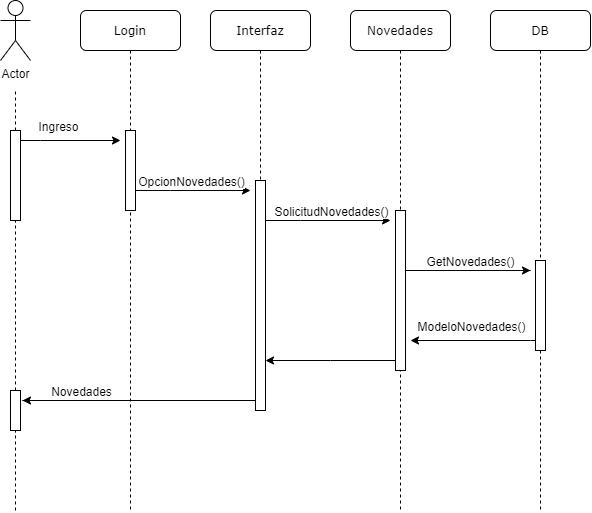

The diagram above was exported from draw.io. Its source (the exported page's mxGraphModel, read from the mxfile embedded in the PNG):
<mxGraphModel dx="705" dy="715" grid="1" gridSize="10" guides="1" tooltips="1" connect="1" arrows="1" fold="1" page="1" pageScale="1" pageWidth="1100" pageHeight="850" background="#ffffff" math="0" shadow="0">
  <root>
    <mxCell id="0" />
    <mxCell id="1" parent="0" />
    <mxCell id="7baba1c4bc27f4b0-4" value="Interfaz" style="shape=umlLifeline;perimeter=lifelinePerimeter;whiteSpace=wrap;html=1;container=1;collapsible=0;recursiveResize=0;outlineConnect=0;rounded=1;shadow=0;comic=0;labelBackgroundColor=none;strokeWidth=1;fontFamily=Verdana;fontSize=12;align=center;" parent="1" vertex="1">
      <mxGeometry x="480" y="110" width="100" height="400" as="geometry" />
    </mxCell>
    <mxCell id="7baba1c4bc27f4b0-25" value="" style="html=1;points=[];perimeter=orthogonalPerimeter;rounded=0;shadow=0;comic=0;labelBackgroundColor=none;strokeColor=#000000;strokeWidth=1;fillColor=#FFFFFF;fontFamily=Verdana;fontSize=12;fontColor=#000000;align=center;" parent="7baba1c4bc27f4b0-4" vertex="1">
      <mxGeometry x="45" y="170" width="10" height="230" as="geometry" />
    </mxCell>
    <mxCell id="7baba1c4bc27f4b0-5" value="Login" style="shape=umlLifeline;perimeter=lifelinePerimeter;whiteSpace=wrap;html=1;container=1;collapsible=0;recursiveResize=0;outlineConnect=0;rounded=1;shadow=0;comic=0;labelBackgroundColor=none;strokeWidth=1;fontFamily=Verdana;fontSize=12;align=center;" parent="1" vertex="1">
      <mxGeometry x="350" y="110" width="100" height="500" as="geometry" />
    </mxCell>
    <mxCell id="EWjeODiKEJmH_mvbNHoC-5" value="" style="html=1;points=[];perimeter=orthogonalPerimeter;rounded=0;shadow=0;comic=0;labelBackgroundColor=none;strokeColor=#000000;strokeWidth=1;fillColor=#FFFFFF;fontFamily=Verdana;fontSize=12;fontColor=#000000;align=center;" vertex="1" parent="7baba1c4bc27f4b0-5">
      <mxGeometry x="45" y="120" width="10" height="80" as="geometry" />
    </mxCell>
    <mxCell id="7baba1c4bc27f4b0-6" value="Novedades" style="shape=umlLifeline;perimeter=lifelinePerimeter;whiteSpace=wrap;html=1;container=1;collapsible=0;recursiveResize=0;outlineConnect=0;rounded=1;shadow=0;comic=0;labelBackgroundColor=none;strokeWidth=1;fontFamily=Verdana;fontSize=12;align=center;" parent="1" vertex="1">
      <mxGeometry x="620" y="110" width="100" height="500" as="geometry" />
    </mxCell>
    <mxCell id="EWjeODiKEJmH_mvbNHoC-44" value="" style="html=1;points=[];perimeter=orthogonalPerimeter;rounded=0;shadow=0;comic=0;labelBackgroundColor=none;strokeColor=#000000;strokeWidth=1;fillColor=#FFFFFF;fontFamily=Verdana;fontSize=12;fontColor=#000000;align=center;" vertex="1" parent="7baba1c4bc27f4b0-6">
      <mxGeometry x="45" y="200" width="10" height="160" as="geometry" />
    </mxCell>
    <mxCell id="7baba1c4bc27f4b0-7" value="DB" style="shape=umlLifeline;perimeter=lifelinePerimeter;whiteSpace=wrap;html=1;container=1;collapsible=0;recursiveResize=0;outlineConnect=0;rounded=1;shadow=0;comic=0;labelBackgroundColor=none;strokeWidth=1;fontFamily=Verdana;fontSize=12;align=center;" parent="1" vertex="1">
      <mxGeometry x="760" y="110" width="100" height="500" as="geometry" />
    </mxCell>
    <mxCell id="EWjeODiKEJmH_mvbNHoC-15" value="" style="html=1;points=[];perimeter=orthogonalPerimeter;rounded=0;shadow=0;comic=0;labelBackgroundColor=none;strokeColor=#000000;strokeWidth=1;fillColor=#FFFFFF;fontFamily=Verdana;fontSize=12;fontColor=#000000;align=center;" vertex="1" parent="7baba1c4bc27f4b0-7">
      <mxGeometry x="45" y="250" width="10" height="90" as="geometry" />
    </mxCell>
    <mxCell id="EWjeODiKEJmH_mvbNHoC-2" value="Actor" style="shape=umlActor;verticalLabelPosition=bottom;labelBackgroundColor=#ffffff;verticalAlign=top;html=1;outlineConnect=0;" vertex="1" parent="1">
      <mxGeometry x="270" y="100" width="30" height="60" as="geometry" />
    </mxCell>
    <mxCell id="EWjeODiKEJmH_mvbNHoC-6" value="" style="endArrow=none;dashed=1;html=1;" edge="1" parent="1" source="EWjeODiKEJmH_mvbNHoC-9">
      <mxGeometry width="50" height="50" relative="1" as="geometry">
        <mxPoint x="244.58" y="680" as="sourcePoint" />
        <mxPoint x="285" y="190" as="targetPoint" />
      </mxGeometry>
    </mxCell>
    <mxCell id="EWjeODiKEJmH_mvbNHoC-11" value="" style="edgeStyle=orthogonalEdgeStyle;rounded=0;orthogonalLoop=1;jettySize=auto;html=1;" edge="1" parent="1" source="EWjeODiKEJmH_mvbNHoC-9">
      <mxGeometry relative="1" as="geometry">
        <mxPoint x="390" y="240" as="targetPoint" />
        <Array as="points">
          <mxPoint x="310" y="240" />
          <mxPoint x="310" y="240" />
        </Array>
      </mxGeometry>
    </mxCell>
    <mxCell id="EWjeODiKEJmH_mvbNHoC-12" value="Ingreso" style="text;html=1;align=center;verticalAlign=middle;resizable=0;points=[];labelBackgroundColor=#ffffff;" vertex="1" connectable="0" parent="EWjeODiKEJmH_mvbNHoC-11">
      <mxGeometry x="0.2444" y="1" relative="1" as="geometry">
        <mxPoint x="-24.12" y="-14" as="offset" />
      </mxGeometry>
    </mxCell>
    <mxCell id="EWjeODiKEJmH_mvbNHoC-9" value="" style="html=1;points=[];perimeter=orthogonalPerimeter;rounded=0;shadow=0;comic=0;labelBackgroundColor=none;strokeColor=#000000;strokeWidth=1;fillColor=#FFFFFF;fontFamily=Verdana;fontSize=12;fontColor=#000000;align=center;" vertex="1" parent="1">
      <mxGeometry x="280" y="230" width="10" height="90" as="geometry" />
    </mxCell>
    <mxCell id="EWjeODiKEJmH_mvbNHoC-10" value="" style="endArrow=none;dashed=1;html=1;" edge="1" parent="1" source="EWjeODiKEJmH_mvbNHoC-19" target="EWjeODiKEJmH_mvbNHoC-9">
      <mxGeometry width="50" height="50" relative="1" as="geometry">
        <mxPoint x="285" y="690" as="sourcePoint" />
        <mxPoint x="244.58000000000004" y="190" as="targetPoint" />
      </mxGeometry>
    </mxCell>
    <mxCell id="EWjeODiKEJmH_mvbNHoC-19" value="" style="html=1;points=[];perimeter=orthogonalPerimeter;rounded=0;shadow=0;comic=0;labelBackgroundColor=none;strokeColor=#000000;strokeWidth=1;fillColor=#FFFFFF;fontFamily=Verdana;fontSize=12;fontColor=#000000;align=center;" vertex="1" parent="1">
      <mxGeometry x="280" y="490" width="10" height="40" as="geometry" />
    </mxCell>
    <mxCell id="EWjeODiKEJmH_mvbNHoC-20" value="" style="endArrow=none;dashed=1;html=1;" edge="1" parent="1" target="EWjeODiKEJmH_mvbNHoC-19">
      <mxGeometry width="50" height="50" relative="1" as="geometry">
        <mxPoint x="285" y="610" as="sourcePoint" />
        <mxPoint x="285" y="320" as="targetPoint" />
      </mxGeometry>
    </mxCell>
    <mxCell id="EWjeODiKEJmH_mvbNHoC-42" value="" style="edgeStyle=orthogonalEdgeStyle;rounded=0;orthogonalLoop=1;jettySize=auto;html=1;" edge="1" parent="1" source="EWjeODiKEJmH_mvbNHoC-5">
      <mxGeometry relative="1" as="geometry">
        <mxPoint x="520" y="290" as="targetPoint" />
        <Array as="points">
          <mxPoint x="440" y="290" />
          <mxPoint x="440" y="290" />
        </Array>
      </mxGeometry>
    </mxCell>
    <mxCell id="EWjeODiKEJmH_mvbNHoC-45" value="OpcionNovedades()" style="text;html=1;align=center;verticalAlign=middle;resizable=0;points=[];labelBackgroundColor=#ffffff;" vertex="1" connectable="0" parent="EWjeODiKEJmH_mvbNHoC-42">
      <mxGeometry x="-0.301" y="1" relative="1" as="geometry">
        <mxPoint x="15" y="-9" as="offset" />
      </mxGeometry>
    </mxCell>
    <mxCell id="EWjeODiKEJmH_mvbNHoC-43" value="" style="edgeStyle=orthogonalEdgeStyle;rounded=0;orthogonalLoop=1;jettySize=auto;html=1;" edge="1" parent="1" source="7baba1c4bc27f4b0-25">
      <mxGeometry relative="1" as="geometry">
        <mxPoint x="660" y="320" as="targetPoint" />
        <Array as="points">
          <mxPoint x="570" y="320" />
          <mxPoint x="570" y="320" />
        </Array>
      </mxGeometry>
    </mxCell>
    <mxCell id="EWjeODiKEJmH_mvbNHoC-46" value="SolicitudNovedades()" style="text;html=1;align=center;verticalAlign=middle;resizable=0;points=[];labelBackgroundColor=#ffffff;" vertex="1" connectable="0" parent="EWjeODiKEJmH_mvbNHoC-43">
      <mxGeometry x="0.4286" y="9" relative="1" as="geometry">
        <mxPoint x="-24.409999999999997" y="-1.0199999999999996" as="offset" />
      </mxGeometry>
    </mxCell>
    <mxCell id="EWjeODiKEJmH_mvbNHoC-49" value="" style="edgeStyle=orthogonalEdgeStyle;rounded=0;orthogonalLoop=1;jettySize=auto;html=1;" edge="1" parent="1" source="EWjeODiKEJmH_mvbNHoC-44">
      <mxGeometry relative="1" as="geometry">
        <mxPoint x="800" y="370" as="targetPoint" />
        <Array as="points">
          <mxPoint x="800" y="370" />
        </Array>
      </mxGeometry>
    </mxCell>
    <mxCell id="EWjeODiKEJmH_mvbNHoC-50" value="GetNovedades()" style="text;html=1;align=center;verticalAlign=middle;resizable=0;points=[];labelBackgroundColor=#ffffff;" vertex="1" connectable="0" parent="EWjeODiKEJmH_mvbNHoC-49">
      <mxGeometry x="0.2596" y="-3" relative="1" as="geometry">
        <mxPoint x="-13.82" y="-13.06" as="offset" />
      </mxGeometry>
    </mxCell>
    <mxCell id="EWjeODiKEJmH_mvbNHoC-52" value="" style="edgeStyle=orthogonalEdgeStyle;rounded=0;orthogonalLoop=1;jettySize=auto;html=1;" edge="1" parent="1" source="EWjeODiKEJmH_mvbNHoC-15">
      <mxGeometry relative="1" as="geometry">
        <mxPoint x="680" y="440" as="targetPoint" />
        <Array as="points">
          <mxPoint x="800" y="440" />
          <mxPoint x="800" y="440" />
        </Array>
      </mxGeometry>
    </mxCell>
    <mxCell id="EWjeODiKEJmH_mvbNHoC-53" value="ModeloNovedades()" style="text;html=1;align=center;verticalAlign=middle;resizable=0;points=[];labelBackgroundColor=#ffffff;" vertex="1" connectable="0" parent="EWjeODiKEJmH_mvbNHoC-52">
      <mxGeometry x="-0.232" y="-3" relative="1" as="geometry">
        <mxPoint x="-17" y="-12" as="offset" />
      </mxGeometry>
    </mxCell>
    <mxCell id="EWjeODiKEJmH_mvbNHoC-55" value="" style="edgeStyle=orthogonalEdgeStyle;rounded=0;orthogonalLoop=1;jettySize=auto;html=1;" edge="1" parent="1" source="EWjeODiKEJmH_mvbNHoC-44" target="7baba1c4bc27f4b0-25">
      <mxGeometry relative="1" as="geometry">
        <mxPoint x="600" y="380" as="targetPoint" />
        <Array as="points">
          <mxPoint x="600" y="460" />
          <mxPoint x="600" y="460" />
        </Array>
      </mxGeometry>
    </mxCell>
    <mxCell id="EWjeODiKEJmH_mvbNHoC-56" value="" style="edgeStyle=orthogonalEdgeStyle;rounded=0;orthogonalLoop=1;jettySize=auto;html=1;" edge="1" parent="1" source="7baba1c4bc27f4b0-25">
      <mxGeometry relative="1" as="geometry">
        <mxPoint x="292" y="500" as="targetPoint" />
        <Array as="points">
          <mxPoint x="292" y="500" />
        </Array>
      </mxGeometry>
    </mxCell>
    <mxCell id="EWjeODiKEJmH_mvbNHoC-58" value="Novedades" style="text;html=1;align=center;verticalAlign=middle;resizable=0;points=[];labelBackgroundColor=#ffffff;" vertex="1" connectable="0" parent="EWjeODiKEJmH_mvbNHoC-56">
      <mxGeometry x="0.2675" y="2" relative="1" as="geometry">
        <mxPoint x="-26.76" y="-12.06" as="offset" />
      </mxGeometry>
    </mxCell>
  </root>
</mxGraphModel>